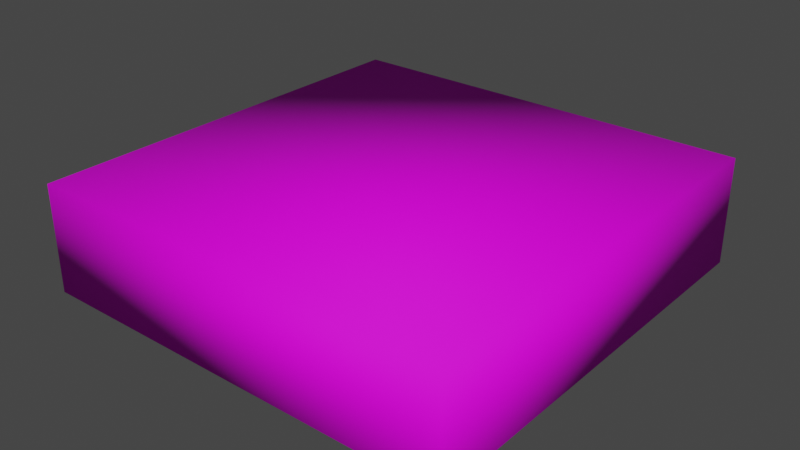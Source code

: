 # Source: Button_1.blend  (saved by Blender 3.2.14; exported with 4.5.12 LTS)
import bpy
from mathutils import Matrix  # noqa: F401  (used for matrix-valued properties, if any)

bpy.ops.wm.read_factory_settings(use_empty=True)
scene = bpy.context.scene
scene.name = 'Scene'

# ---- collections
col_collection = bpy.data.collections.new('Collection'); scene.collection.children.link(col_collection)

# ---- images (referenced by path relative to the original .blend; pixels are not part of the script)
import os
ASSET_DIR = os.environ.get("B2B_ASSET_DIR", "")  # directory of the original .blend (textures are referenced by path, not embedded)
HERE = os.path.dirname(os.path.abspath(__file__))  # packed textures are extracted next to this script under _unpacked/

def load_image(name, relpath, width, height, colorspace="sRGB"):
    """Load a texture the original file referenced (path relative to the .blend, or extracted next to this script)."""
    p = next((c for c in (os.path.join(HERE, relpath), os.path.join(ASSET_DIR, relpath)) if relpath and os.path.exists(c)), "")
    if p:
        img = bpy.data.images.load(p, check_existing=True)
        img.name = name
    else:  # same state as the original file: an image datablock whose file is absent (Cycles renders it pink)
        img = bpy.data.images.new(name, width, height)
        img.source = "FILE"
        img.filepath = "//" + (relpath or name)
    img.colorspace_settings.name = colorspace
    return img
img_green_square_button_64x64_texture_png = load_image('Green Square Button 64x64 Texture.png', 'Green Square Button 64x64 Texture.png', 1024, 1024, 'sRGB')

# ---- materials (node trees are filled in below, after node groups)
mat_material = bpy.data.materials.new('Material')
mat_material.alpha_threshold = 0.0
mat_material.use_transparent_shadow = False
mat_material.line_color = (0.0, 0.0, 0.0, 1.0)

# ---- material node trees
mat_material.use_nodes = True; mat_material.node_tree.nodes.clear()
_N = mat_material.node_tree.nodes; _L = mat_material.node_tree.links
n0 = _N.new('ShaderNodeOutputMaterial'); n0.name = 'Material Output'; n0.location = (300, 300)
n1 = _N.new('ShaderNodeBsdfPrincipled'); n1.name = 'Principled BSDF'; n1.location = (10, 300)
n1.distribution = 'GGX'
n1.subsurface_method = 'RANDOM_WALK_SKIN'
n1.inputs[2].default_value = 0.7273
n1.inputs[3].default_value = 1.45
n1.inputs[13].default_value = 0.1727
n1.inputs[27].default_value = (0.0, 0.0, 0.0, 1.0)
n1.inputs[28].default_value = 1.0
n2 = _N.new('ShaderNodeTexImage'); n2.name = 'Image Texture'; n2.location = (-370, 190)
n2.image = img_green_square_button_64x64_texture_png
_L.new(n1.outputs[0], n0.inputs[0])
_L.new(n2.outputs[0], n1.inputs[0])
n0.is_active_output = True

# ---- world
world_world = bpy.data.worlds.new('World'); scene.world = world_world
world_world.use_nodes = True; world_world.node_tree.nodes.clear()
_N = world_world.node_tree.nodes; _L = world_world.node_tree.links
n0 = _N.new('ShaderNodeOutputWorld'); n0.name = 'World Output'; n0.location = (300, 300)
n1 = _N.new('ShaderNodeBackground'); n1.name = 'Background'; n1.location = (10, 300)
n1.inputs[0].default_value = (0.05088, 0.05088, 0.05088, 1.0)
_L.new(n1.outputs[0], n0.inputs[0])
n0.is_active_output = True
world_world.color = (0.05088, 0.05088, 0.05088)
world_world.use_sun_shadow = False
world_world.sun_shadow_jitter_overblur = 0.0

# ---- meshes
me_cube = bpy.data.meshes.new('Cube')
me_cube.from_pydata([(1.0, 1.0, 0.0), (1.0, -1.0, 0.0), (-1.0, 1.0, 0.0), (1.0, 1.0, 0.5), (1.0, -1.0, 0.5), (-1.0, 1.0, 0.5), (-1.0, -1.0, 0.5), (-1.0, -1.0, 0.0)], [], [(1, 4, 6, 7), (7, 6, 5, 2), (2, 0, 1, 7), (0, 3, 4, 1), (2, 5, 3, 0), (3, 5, 6, 4)])
me_cube.polygons.foreach_set('use_smooth', [True] * 6)
_uv = me_cube.uv_layers.new(name='UVMap')
_uv.uv.foreach_set('vector', [0.8968, 0.04294, 0.8968, 0.1485, 0.1032, 0.1485, 0.1032, 0.04294, 0.8968, 0.04294, 0.8968, 0.1485, 0.1032, 0.1485, 0.1032, 0.04294, 0.8873, 0.9576, 0.1127, 0.9576, 0.1127, 0.183, 0.8873, 0.183, 0.8968, 0.04294, 0.8968, 0.1485, 0.1032, 0.1485, 0.1032, 0.04294, 0.8968, 0.04294, 0.8968, 0.1485, 0.1032, 0.1485, 0.1032, 0.04294, 0.1127, 0.183, 0.8873, 0.183, 0.8873, 0.9576, 0.1127, 0.9576])
me_cube.materials.append(mat_material)
me_cube.use_mirror_vertex_groups = False
me_cube.update()

# ---- objects
ob_cube = bpy.data.objects.new('Cube', me_cube)

# ---- transforms, parenting, visibility, modifiers, constraints
ob_cube.location = (0.0, 0.0, 0.0)
ob_cube.lock_rotations_4d = False
ob_cube.empty_display_type = 'ARROWS'
ob_cube.lineart.crease_threshold = 0.0

# ---- collection membership
col_collection.objects.link(ob_cube)

# ---- scene / render settings (as saved in the file)
scene.frame_start = 1; scene.frame_end = 250; scene.frame_set(1)
scene.render.engine = 'BLENDER_EEVEE_NEXT'
scene.cycles.sampling_pattern = 'TABULATED_SOBOL'
scene.cycles.use_light_tree = False
scene.view_settings.view_transform = 'Filmic'
bpy.context.view_layer.update()

# ---- added for rendering (the .blend has no active camera and no usable light): camera, sun
cam_auto = bpy.data.cameras.new('AutoCamera')
cam_auto.lens = 50.0
cam_auto.sensor_width = 36.0
cam_auto.clip_end = 1000.0
ob_auto_camera = bpy.data.objects.new('AutoCamera', cam_auto)
scene.collection.objects.link(ob_auto_camera)
ob_auto_camera.location = (2.65751, -3.18901, 2.376)
ob_auto_camera.rotation_euler = (1.09748, -7.21219e-08, 0.694738)
scene.camera = ob_auto_camera
light_auto_sun = bpy.data.lights.new('AutoSun', 'SUN')
light_auto_sun.energy = 3.0
light_auto_sun.angle = 0.0523599
ob_auto_sun = bpy.data.objects.new('AutoSun', light_auto_sun)
scene.collection.objects.link(ob_auto_sun)
ob_auto_sun.rotation_euler = (0.872665, 0.174533, 0.523599)
bpy.context.view_layer.update()
